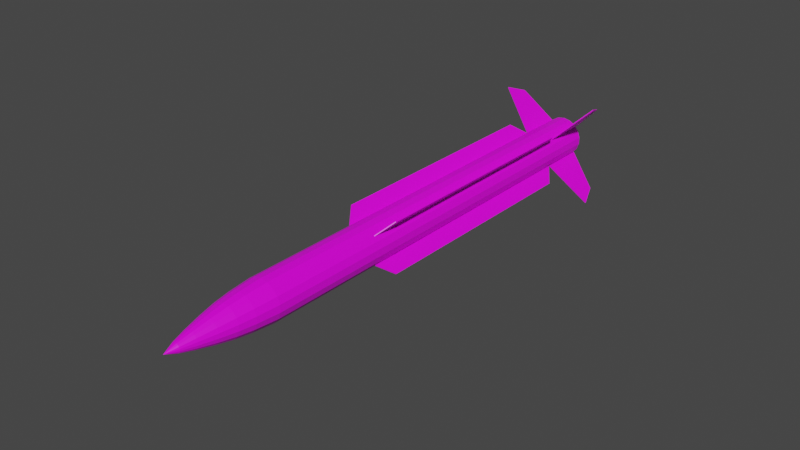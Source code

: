 # Source: RIM-24A.blend  (saved by Blender 2.80.75; exported with 4.5.12 LTS)
import bpy
from mathutils import Matrix  # noqa: F401  (used for matrix-valued properties, if any)

bpy.ops.wm.read_factory_settings(use_empty=True)
scene = bpy.context.scene
scene.name = 'Scene'

# ---- collections
col_collection = bpy.data.collections.new('Collection'); scene.collection.children.link(col_collection)
col_rig = bpy.data.collections.new('Rig'); scene.collection.children.link(col_rig)
col_collision = bpy.data.collections.new('Collision'); scene.collection.children.link(col_collision)
col_extras = bpy.data.collections.new('Extras'); scene.collection.children.link(col_extras)

# ---- images (referenced by path relative to the original .blend; pixels are not part of the script)
import os
ASSET_DIR = os.environ.get("B2B_ASSET_DIR", "")  # directory of the original .blend (textures are referenced by path, not embedded)
HERE = os.path.dirname(os.path.abspath(__file__))  # packed textures are extracted next to this script under _unpacked/

def load_image(name, relpath, width, height, colorspace="sRGB"):
    """Load a texture the original file referenced (path relative to the .blend, or extracted next to this script)."""
    p = next((c for c in (os.path.join(HERE, relpath), os.path.join(ASSET_DIR, relpath)) if relpath and os.path.exists(c)), "")
    if p:
        img = bpy.data.images.load(p, check_existing=True)
        img.name = name
    else:  # same state as the original file: an image datablock whose file is absent (Cycles renders it pink)
        img = bpy.data.images.new(name, width, height)
        img.source = "FILE"
        img.filepath = "//" + (relpath or name)
    img.colorspace_settings.name = colorspace
    return img
img_rim24_png_001 = load_image('RIM24.png.001', 'RIM24.png', 1024, 1024, 'sRGB')

# ---- materials (node trees are filled in below, after node groups)
mat_rim_24 = bpy.data.materials.new('RIM-24')
mat_rim_24.alpha_threshold = 0.0
mat_rim_24.use_transparent_shadow = False
mat_rim_24.line_color = (0.0, 0.0, 0.0, 1.0)

# ---- material node trees
mat_rim_24.use_nodes = True; mat_rim_24.node_tree.nodes.clear()
_N = mat_rim_24.node_tree.nodes; _L = mat_rim_24.node_tree.links
n0 = _N.new('ShaderNodeOutputMaterial'); n0.name = 'Material Output'; n0.location = (300, 300)
n1 = _N.new('ShaderNodeBsdfPrincipled'); n1.name = 'Principled BSDF'; n1.location = (10, 300)
n1.distribution = 'GGX'
n1.subsurface_method = 'BURLEY'
n1.inputs[2].default_value = 0.4
n1.inputs[3].default_value = 1.45
n1.inputs[27].default_value = (0.0, 0.0, 0.0, 1.0)
n1.inputs[28].default_value = 1.0
n2 = _N.new('ShaderNodeTexImage'); n2.name = 'Image Texture'; n2.location = (-280, 280)
n2.image = img_rim24_png_001
_L.new(n1.outputs[0], n0.inputs[0])
_L.new(n2.outputs[0], n1.inputs[0])
n0.is_active_output = True

# ---- world
world_world = bpy.data.worlds.new('World'); scene.world = world_world
world_world.use_nodes = True; world_world.node_tree.nodes.clear()
_N = world_world.node_tree.nodes; _L = world_world.node_tree.links
n0 = _N.new('ShaderNodeOutputWorld'); n0.name = 'World Output'; n0.location = (300, 300)
n1 = _N.new('ShaderNodeBackground'); n1.name = 'Background'; n1.location = (10, 300)
n1.inputs[0].default_value = (0.05088, 0.05088, 0.05088, 1.0)
_L.new(n1.outputs[0], n0.inputs[0])
n0.is_active_output = True
world_world.color = (0.05088, 0.05088, 0.05088)
world_world.use_sun_shadow = False
world_world.sun_shadow_jitter_overblur = 0.0

# ---- meshes
me_cylinder = bpy.data.meshes.new('Cylinder')
me_cylinder.from_pydata([(-1.662e-15, 1.0, -8.487), (7.524e-08, 0.5676, 13.04), (0.342, 0.9397, -8.487), (0.1941, 0.5334, 13.04), (0.6428, 0.766, -8.487), (0.3649, 0.4348, 13.04), (0.866, 0.5, -8.487), (0.4916, 0.2838, 13.04), (0.9848, 0.1736, -8.487), (0.559, 0.09857, 13.04), (0.9848, -0.1736, -8.487), (0.559, -0.09857, 13.04), (0.866, -0.5, -8.487), (0.4916, -0.2838, 13.04), (0.6428, -0.766, -8.487), (0.3649, -0.4348, 13.04), (0.342, -0.9397, -8.487), (0.1941, -0.5334, 13.04), (1.51e-07, -1.0, -8.487), (1.085e-07, -0.5676, 13.04), (-0.342, -0.9397, -8.487), (-0.1941, -0.5334, 13.04), (-0.6428, -0.766, -8.487), (-0.3649, -0.4348, 13.04), (-0.866, -0.5, -8.487), (-0.4916, -0.2838, 13.04), (-0.9848, -0.1736, -8.487), (-0.559, -0.09857, 13.04), (-0.9848, 0.1736, -8.487), (-0.559, 0.09857, 13.04), (-0.866, 0.5, -8.487), (-0.4916, 0.2838, 13.04), (-0.6428, 0.766, -8.487), (-0.3649, 0.4348, 13.04), (-0.342, 0.9397, -8.487), (-0.1941, 0.5334, 13.04), (3.948e-07, 0.906, -9.616), (0.3099, 0.8514, -9.616), (0.5824, 0.6941, -9.616), (0.7846, 0.453, -9.616), (0.8923, 0.1573, -9.616), (0.8923, -0.1573, -9.616), (0.7846, -0.453, -9.616), (0.5824, -0.6941, -9.616), (0.3099, -0.8514, -9.616), (5.316e-07, -0.906, -9.616), (-0.3099, -0.8514, -9.616), (-0.5824, -0.6941, -9.616), (-0.7846, -0.453, -9.616), (-0.8923, -0.1573, -9.616), (-0.8923, 0.1573, -9.616), (-0.7846, 0.453, -9.616), (-0.5824, 0.6941, -9.616), (-0.3099, 0.8514, -9.616), (2.412e-07, 0.7968, -10.43), (0.2725, 0.7487, -10.43), (0.5121, 0.6103, -10.43), (0.69, 0.3984, -10.43), (0.7846, 0.1384, -10.43), (0.7846, -0.1384, -10.43), (0.69, -0.3984, -10.43), (0.5121, -0.6103, -10.43), (0.2725, -0.7487, -10.43), (3.615e-07, -0.7968, -10.43), (-0.2725, -0.7487, -10.43), (-0.5121, -0.6103, -10.43), (-0.69, -0.3984, -10.43), (-0.7846, -0.1384, -10.43), (-0.7846, 0.1384, -10.43), (-0.69, 0.3984, -10.43), (-0.5121, 0.6103, -10.43), (-0.2725, 0.7487, -10.43), (-6.964e-08, 0.6312, -11.26), (0.2159, 0.5932, -11.26), (0.4058, 0.4836, -11.26), (0.5467, 0.3156, -11.26), (0.6216, 0.1096, -11.26), (0.6216, -0.1096, -11.26), (0.5467, -0.3156, -11.26), (0.4058, -0.4836, -11.26), (0.2159, -0.5932, -11.26), (2.567e-08, -0.6312, -11.26), (-0.2159, -0.5932, -11.26), (-0.4058, -0.4836, -11.26), (-0.5467, -0.3156, -11.26), (-0.6216, -0.1096, -11.26), (-0.6216, 0.1096, -11.26), (-0.5467, 0.3156, -11.26), (-0.4058, 0.4836, -11.26), (-0.2159, 0.5932, -11.26), (5.833e-07, 0.4281, -12.11), (0.1464, 0.4023, -12.11), (0.2752, 0.328, -12.11), (0.3708, 0.2141, -12.11), (0.4216, 0.07435, -12.11), (0.4216, -0.07435, -12.11), (0.3708, -0.2141, -12.11), (0.2752, -0.328, -12.11), (0.1464, -0.4023, -12.11), (6.479e-07, -0.4281, -12.11), (-0.1464, -0.4023, -12.11), (-0.2752, -0.328, -12.11), (-0.3708, -0.2141, -12.11), (-0.4216, -0.07435, -12.11), (-0.4216, 0.07435, -12.11), (-0.3708, 0.2141, -12.11), (-0.2752, 0.328, -12.11), (-0.1464, 0.4023, -12.11), (8.488e-08, 0.2365, -12.79), (0.08088, 0.2222, -12.79), (0.152, 0.1812, -12.79), (0.2048, 0.1182, -12.79), (0.2329, 0.04106, -12.79), (0.2329, -0.04106, -12.79), (0.2048, -0.1182, -12.79), (0.152, -0.1812, -12.79), (0.08088, -0.2222, -12.79), (1.206e-07, -0.2365, -12.79), (-0.08088, -0.2222, -12.79), (-0.152, -0.1812, -12.79), (-0.2048, -0.1182, -12.79), (-0.2329, -0.04106, -12.79), (-0.2329, 0.04106, -12.79), (-0.2048, 0.1182, -12.79), (-0.152, 0.1812, -12.79), (-0.08088, 0.2222, -12.79), (-4.272e-07, -7.109e-07, -13.37), (0.342, 0.9397, 13.04), (2.673e-15, 1.0, 13.04), (0.6428, 0.766, 13.04), (0.866, 0.5, 13.04), (0.9848, 0.1736, 13.04), (0.9848, -0.1736, 13.04), (0.866, -0.5, 13.04), (0.6428, -0.766, 13.04), (0.342, -0.9397, 13.04), (1.51e-07, -1.0, 13.04), (-0.342, -0.9397, 13.04), (-0.6428, -0.766, 13.04), (-0.866, -0.5, 13.04), (-0.9848, -0.1736, 13.04), (-0.9848, 0.1736, 13.04), (-0.866, 0.5, 13.04), (-0.6428, 0.766, 13.04), (-0.342, 0.9397, 13.04), (1.569e-06, 0.2636, 8.922), (0.09015, 0.2477, 8.922), (0.1694, 0.2019, 8.922), (0.2283, 0.1318, 8.922), (0.2596, 0.04577, 8.922), (0.2596, -0.04577, 8.922), (0.2283, -0.1318, 8.922), (0.1694, -0.2019, 8.922), (0.09015, -0.2477, 8.922), (1.54e-06, -0.2636, 8.922), (-0.09014, -0.2477, 8.922), (-0.1694, -0.2019, 8.922), (-0.2283, -0.1318, 8.922), (-0.2596, -0.04577, 8.922), (-0.2596, 0.04577, 8.922), (-0.2283, 0.1318, 8.922), (-0.1694, 0.2019, 8.922), (-0.09014, 0.2477, 8.922), (0.1941, 0.5334, 8.922), (1.56e-06, 0.5676, 8.922), (0.3649, 0.4348, 8.922), (0.4916, 0.2838, 8.922), (0.559, 0.09857, 8.922), (0.559, -0.09857, 8.922), (0.4916, -0.2838, 8.922), (0.3649, -0.4348, 8.922), (0.1941, -0.5334, 8.922), (1.593e-06, -0.5676, 8.922), (-0.1941, -0.5334, 8.922), (-0.3649, -0.4348, 8.922), (-0.4916, -0.2838, 8.922), (-0.559, -0.09857, 8.922), (-0.559, 0.09857, 8.922), (-0.4916, 0.2838, 8.922), (-0.3649, 0.4348, 8.922), (-0.1941, 0.5334, 8.922), (-9.756e-06, 0.4078, 13.01), (0.1395, 0.3832, 13.01), (0.2621, 0.3124, 13.01), (0.3531, 0.2039, 13.01), (0.4016, 0.07081, 13.01), (0.4016, -0.07081, 13.01), (0.3531, -0.2039, 13.01), (0.2621, -0.3124, 13.01), (0.1395, -0.3832, 13.01), (-9.843e-06, -0.4078, 13.01), (-0.1395, -0.3832, 13.01), (-0.2621, -0.3124, 13.01), (-0.3531, -0.2039, 13.01), (-0.4016, -0.07081, 13.01), (-0.4016, 0.07081, 13.01), (-0.3531, 0.2039, 13.01), (-0.2621, 0.3124, 13.01), (-0.1395, 0.3832, 13.01), (0.1617, 0.4443, 13.01), (-9.763e-06, 0.4728, 13.01), (0.3039, 0.3622, 13.01), (0.4095, 0.2364, 13.01), (0.4656, 0.0821, 13.01), (0.4656, -0.0821, 13.01), (0.4095, -0.2364, 13.01), (0.3039, -0.3622, 13.01), (0.1617, -0.4443, 13.01), (-9.815e-06, -0.4728, 13.01), (-0.1617, -0.4443, 13.01), (-0.3039, -0.3622, 13.01), (-0.4095, -0.2364, 13.01), (-0.4656, -0.0821, 13.01), (-0.4656, 0.0821, 13.01), (-0.4095, 0.2364, 13.01), (-0.3039, 0.3622, 13.01), (-0.1617, 0.4443, 13.01), (-2.483e-06, 0.1414, 9.135), (0.04837, 0.1329, 9.135), (0.0909, 0.1083, 9.135), (0.1225, 0.07071, 9.135), (0.1393, 0.02456, 9.135), (0.1393, -0.02456, 9.135), (0.1225, -0.07071, 9.135), (0.0909, -0.1083, 9.135), (0.04837, -0.1329, 9.135), (-2.743e-06, -0.1414, 9.135), (-0.04837, -0.1329, 9.135), (-0.09091, -0.1083, 9.135), (-0.1225, -0.07071, 9.135), (-0.1393, -0.02456, 9.135), (-0.1393, 0.02456, 9.135), (-0.1225, 0.07071, 9.135), (-0.09091, 0.1083, 9.135), (-0.04837, 0.1329, 9.135), (0.1395, 0.3832, 9.135), (-2.528e-06, 0.4078, 9.135), (0.2621, 0.3124, 9.135), (0.3531, 0.2039, 9.135), (0.4016, 0.07081, 9.135), (0.4016, -0.07081, 9.135), (0.3531, -0.2039, 9.135), (0.2621, -0.3124, 9.135), (0.1395, -0.3832, 9.135), (-2.614e-06, -0.4078, 9.135), (-0.1395, -0.3832, 9.135), (-0.2621, -0.3124, 9.135), (-0.3531, -0.2039, 9.135), (-0.4016, -0.07081, 9.135), (-0.4016, 0.07081, 9.135), (-0.3531, 0.2039, 9.135), (-0.2621, 0.3124, 9.135), (-0.1395, 0.3832, 9.135), (5.652e-16, 1.0, 2.573), (0.342, 0.9397, 2.573), (0.6428, 0.766, 2.573), (0.866, 0.5, 2.573), (0.9848, 0.1736, 2.573), (0.9848, -0.1736, 2.573), (0.866, -0.5, 2.573), (0.6428, -0.766, 2.573), (0.342, -0.9397, 2.573), (1.51e-07, -1.0, 2.573), (-0.342, -0.9397, 2.573), (-0.6428, -0.766, 2.573), (-0.866, -0.5, 2.573), (-0.9848, -0.1736, 2.573), (-0.9848, 0.1736, 2.573), (-0.866, 0.5, 2.573), (-0.6428, 0.766, 2.573), (-0.342, 0.9397, 2.573), (1.46e-15, 1.0, 7.015), (0.342, 0.9397, 7.015), (0.6428, 0.766, 7.015), (0.866, 0.5, 7.015), (0.9848, 0.1736, 7.015), (0.9848, -0.1736, 7.015), (0.866, -0.5, 7.015), (0.6428, -0.766, 7.015), (0.342, -0.9397, 7.015), (1.51e-07, -1.0, 7.015), (-0.342, -0.9397, 7.015), (-0.6428, -0.766, 7.015), (-0.866, -0.5, 7.015), (-0.9848, -0.1736, 7.015), (-0.9848, 0.1736, 7.015), (-0.866, 0.5, 7.015), (-0.6428, 0.766, 7.015), (-0.342, 0.9397, 7.015)], [], [(271, 128, 127, 272), (272, 127, 129, 273), (273, 129, 130, 274), (274, 130, 131, 275), (275, 131, 132, 276), (276, 132, 133, 277), (277, 133, 134, 278), (278, 134, 135, 279), (279, 135, 136, 280), (280, 136, 137, 281), (281, 137, 138, 282), (282, 138, 139, 283), (283, 139, 140, 284), (284, 140, 141, 285), (285, 141, 142, 286), (286, 142, 143, 287), (1, 35, 180, 164), (287, 143, 144, 288), (288, 144, 128, 271), (6, 8, 40, 39), (44, 45, 63, 62), (16, 18, 45, 44), (26, 28, 50, 49), (2, 4, 38, 37), (12, 14, 43, 42), (22, 24, 48, 47), (32, 34, 53, 52), (8, 10, 41, 40), (18, 20, 46, 45), (28, 30, 51, 50), (4, 6, 39, 38), (14, 16, 44, 43), (0, 2, 37, 36), (24, 26, 49, 48), (34, 0, 36, 53), (10, 12, 42, 41), (20, 22, 47, 46), (30, 32, 52, 51), (63, 64, 82, 81), (37, 38, 56, 55), (52, 53, 71, 70), (45, 46, 64, 63), (38, 39, 57, 56), (53, 36, 54, 71), (46, 47, 65, 64), (39, 40, 58, 57), (47, 48, 66, 65), (40, 41, 59, 58), (48, 49, 67, 66), (41, 42, 60, 59), (49, 50, 68, 67), (42, 43, 61, 60), (50, 51, 69, 68), (43, 44, 62, 61), (36, 37, 55, 54), (51, 52, 70, 69), (82, 83, 101, 100), (56, 57, 75, 74), (71, 54, 72, 89), (64, 65, 83, 82), (57, 58, 76, 75), (65, 66, 84, 83), (58, 59, 77, 76), (66, 67, 85, 84), (59, 60, 78, 77), (67, 68, 86, 85), (60, 61, 79, 78), (68, 69, 87, 86), (61, 62, 80, 79), (54, 55, 73, 72), (69, 70, 88, 87), (62, 63, 81, 80), (55, 56, 74, 73), (70, 71, 89, 88), (101, 102, 120, 119), (75, 76, 94, 93), (83, 84, 102, 101), (76, 77, 95, 94), (84, 85, 103, 102), (77, 78, 96, 95), (85, 86, 104, 103), (78, 79, 97, 96), (86, 87, 105, 104), (79, 80, 98, 97), (72, 73, 91, 90), (87, 88, 106, 105), (80, 81, 99, 98), (73, 74, 92, 91), (88, 89, 107, 106), (81, 82, 100, 99), (74, 75, 93, 92), (89, 72, 90, 107), (120, 121, 126), (94, 95, 113, 112), (102, 103, 121, 120), (95, 96, 114, 113), (103, 104, 122, 121), (96, 97, 115, 114), (104, 105, 123, 122), (97, 98, 116, 115), (90, 91, 109, 108), (105, 106, 124, 123), (98, 99, 117, 116), (91, 92, 110, 109), (106, 107, 125, 124), (99, 100, 118, 117), (92, 93, 111, 110), (107, 90, 108, 125), (100, 101, 119, 118), (93, 94, 112, 111), (113, 114, 126), (121, 122, 126), (114, 115, 126), (122, 123, 126), (115, 116, 126), (108, 109, 126), (123, 124, 126), (116, 117, 126), (109, 110, 126), (124, 125, 126), (117, 118, 126), (110, 111, 126), (125, 108, 126), (118, 119, 126), (111, 112, 126), (119, 120, 126), (112, 113, 126), (1, 3, 127, 128), (3, 5, 129, 127), (5, 7, 130, 129), (7, 9, 131, 130), (9, 11, 132, 131), (11, 13, 133, 132), (13, 15, 134, 133), (15, 17, 135, 134), (17, 19, 136, 135), (19, 21, 137, 136), (21, 23, 138, 137), (23, 25, 139, 138), (25, 27, 140, 139), (27, 29, 141, 140), (29, 31, 142, 141), (31, 33, 143, 142), (33, 35, 144, 143), (35, 1, 128, 144), (158, 157, 211, 212), (23, 21, 173, 174), (9, 7, 166, 167), (25, 23, 174, 175), (11, 9, 167, 168), (27, 25, 175, 176), (13, 11, 168, 169), (29, 27, 176, 177), (15, 13, 169, 170), (31, 29, 177, 178), (17, 15, 170, 171), (3, 1, 164, 163), (33, 31, 178, 179), (19, 17, 171, 172), (5, 3, 163, 165), (35, 33, 179, 180), (21, 19, 172, 173), (7, 5, 165, 166), (145, 146, 163, 164), (146, 147, 165, 163), (147, 148, 166, 165), (148, 149, 167, 166), (149, 150, 168, 167), (150, 151, 169, 168), (151, 152, 170, 169), (152, 153, 171, 170), (153, 154, 172, 171), (154, 155, 173, 172), (155, 156, 174, 173), (156, 157, 175, 174), (157, 158, 176, 175), (158, 159, 177, 176), (159, 160, 178, 177), (160, 161, 179, 178), (161, 162, 180, 179), (162, 145, 164, 180), (196, 195, 249, 250), (151, 150, 204, 205), (159, 158, 212, 213), (152, 151, 205, 206), (160, 159, 213, 214), (153, 152, 206, 207), (146, 145, 200, 199), (161, 160, 214, 215), (154, 153, 207, 208), (147, 146, 199, 201), (162, 161, 215, 216), (155, 154, 208, 209), (148, 147, 201, 202), (145, 162, 216, 200), (156, 155, 209, 210), (149, 148, 202, 203), (157, 156, 210, 211), (150, 149, 203, 204), (181, 182, 199, 200), (182, 183, 201, 199), (183, 184, 202, 201), (184, 185, 203, 202), (185, 186, 204, 203), (186, 187, 205, 204), (187, 188, 206, 205), (188, 189, 207, 206), (189, 190, 208, 207), (190, 191, 209, 208), (191, 192, 210, 209), (192, 193, 211, 210), (193, 194, 212, 211), (194, 195, 213, 212), (195, 196, 214, 213), (196, 197, 215, 214), (197, 198, 216, 215), (198, 181, 200, 216), (218, 217, 234, 233, 232, 231, 230, 229, 228, 227, 226, 225, 224, 223, 222, 221, 220, 219), (189, 188, 242, 243), (182, 181, 236, 235), (197, 196, 250, 251), (190, 189, 243, 244), (183, 182, 235, 237), (198, 197, 251, 252), (191, 190, 244, 245), (184, 183, 237, 238), (181, 198, 252, 236), (192, 191, 245, 246), (185, 184, 238, 239), (193, 192, 246, 247), (186, 185, 239, 240), (194, 193, 247, 248), (187, 186, 240, 241), (195, 194, 248, 249), (188, 187, 241, 242), (217, 218, 235, 236), (218, 219, 237, 235), (219, 220, 238, 237), (220, 221, 239, 238), (221, 222, 240, 239), (222, 223, 241, 240), (223, 224, 242, 241), (224, 225, 243, 242), (225, 226, 244, 243), (226, 227, 245, 244), (227, 228, 246, 245), (228, 229, 247, 246), (229, 230, 248, 247), (230, 231, 249, 248), (231, 232, 250, 249), (232, 233, 251, 250), (233, 234, 252, 251), (234, 217, 236, 252), (34, 270, 253, 0), (32, 269, 270, 34), (30, 268, 269, 32), (28, 267, 268, 30), (26, 266, 267, 28), (24, 265, 266, 26), (22, 264, 265, 24), (20, 263, 264, 22), (18, 262, 263, 20), (16, 261, 262, 18), (14, 260, 261, 16), (12, 259, 260, 14), (10, 258, 259, 12), (8, 257, 258, 10), (6, 256, 257, 8), (4, 255, 256, 6), (2, 254, 255, 4), (0, 253, 254, 2), (270, 288, 271, 253), (269, 287, 288, 270), (268, 286, 287, 269), (267, 285, 286, 268), (266, 284, 285, 267), (265, 283, 284, 266), (264, 282, 283, 265), (263, 281, 282, 264), (262, 280, 281, 263), (261, 279, 280, 262), (260, 278, 279, 261), (259, 277, 278, 260), (258, 276, 277, 259), (257, 275, 276, 258), (256, 274, 275, 257), (255, 273, 274, 256), (254, 272, 273, 255), (253, 271, 272, 254)])
_uv = me_cylinder.uv_layers.new(name='UVMap')
_uv.uv.foreach_set('vector', [0.4369, 0.7197, 0.4369, 1.0, 0.4136, 1.0, 0.4136, 0.7197, 0.4136, 0.7197, 0.4136, 1.0, 0.3902, 1.0, 0.3902, 0.7197, 0.3902, 0.7197, 0.3902, 1.0, 0.3668, 1.0, 0.3668, 0.7197, 0.3668, 0.7197, 0.3668, 1.0, 0.3434, 1.0, 0.3434, 0.7197, 0.3434, 0.7197, 0.3434, 1.0, 0.3201, 1.0, 0.3201, 0.7197, 0.3201, 0.7197, 0.3201, 1.0, 0.2967, 1.0, 0.2967, 0.7197, 0.2967, 0.7197, 0.2967, 1.0, 0.2733, 1.0, 0.2733, 0.7197, 0.2733, 0.7197, 0.2733, 1.0, 0.25, 1.0, 0.25, 0.7197, 0.25, 0.7197, 0.25, 1.0, 0.2266, 1.0, 0.2266, 0.7197, 0.2266, 0.7197, 0.2266, 1.0, 0.2032, 1.0, 0.2032, 0.7197, 0.2032, 0.7197, 0.2032, 1.0, 0.1798, 1.0, 0.1798, 0.7197, 0.1798, 0.7197, 0.1798, 1.0, 0.1565, 1.0, 0.1565, 0.7197, 0.1565, 0.7197, 0.1565, 1.0, 0.1331, 1.0, 0.1331, 0.7197, 0.1331, 0.7197, 0.1331, 1.0, 0.1097, 1.0, 0.1097, 0.7197, 0.1097, 0.7197, 0.1097, 1.0, 0.08635, 1.0, 0.08635, 0.7197, 0.08635, 0.7197, 0.08635, 1.0, 0.06298, 1.0, 0.06298, 0.7197, 0.5, 0.6642, 0.4847, 0.6642, 0.4847, 0.3388, 0.5, 0.3388, 0.06298, 0.7197, 0.06298, 1.0, 0.03961, 1.0, 0.03961, 0.7197, 0.03961, 0.7197, 0.03961, 1.0, 0.01624, 1.0, 0.01624, 0.7197, 0.07368, 0.1481, 0.1676, 0.1481, 0.1723, 0.2283, 0.0872, 0.2283, 0.3202, 0.3966, 0.2256, 0.3966, 0.2256, 0.2898, 0.3088, 0.2898, 0.1191, 0.1481, 0.2176, 0.1481, 0.2176, 0.2283, 0.1284, 0.2283, 0.2675, 0.1481, 0.1676, 0.1481, 0.1723, 0.2283, 0.2628, 0.2283, 0.1191, 0.1481, 0.03258, 0.1481, 0.04997, 0.2283, 0.1284, 0.2283, 0.3615, 0.1481, 0.438, 0.1481, 0.4173, 0.2283, 0.3479, 0.2283, 0.438, 0.1481, 0.3615, 0.1481, 0.3479, 0.2283, 0.4173, 0.2283, 0.4025, 0.1481, 0.316, 0.1481, 0.3067, 0.2283, 0.3852, 0.2283, 0.1676, 0.1481, 0.2675, 0.1481, 0.2628, 0.2283, 0.1723, 0.2283, 0.2176, 0.1481, 0.316, 0.1481, 0.3067, 0.2283, 0.2176, 0.2283, 0.1676, 0.1481, 0.07368, 0.1481, 0.0872, 0.2283, 0.1723, 0.2283, -0.002887, 0.1481, 0.07368, 0.1481, 0.0872, 0.2283, 0.01783, 0.2283, 0.03258, 0.1481, 0.1191, 0.1481, 0.1284, 0.2283, 0.04997, 0.2283, 0.2176, 0.1481, 0.1191, 0.1481, 0.1284, 0.2283, 0.2176, 0.2283, 0.3615, 0.1481, 0.2675, 0.1481, 0.2628, 0.2283, 0.3479, 0.2283, 0.316, 0.1481, 0.2176, 0.1481, 0.2176, 0.2283, 0.3067, 0.2283, 0.2675, 0.1481, 0.3615, 0.1481, 0.3479, 0.2283, 0.2628, 0.2283, 0.316, 0.1481, 0.4025, 0.1481, 0.3852, 0.2283, 0.3067, 0.2283, 0.07368, 0.1481, -0.002887, 0.1481, 0.01783, 0.2283, 0.0872, 0.2283, 0.2264, 0.3995, 0.1314, 0.3995, 0.1511, 0.2845, 0.2264, 0.2845, 0.3202, 0.3966, 0.4034, 0.3966, 0.382, 0.2898, 0.3088, 0.2898, 0.04782, 0.3966, 0.131, 0.3966, 0.1424, 0.2898, 0.06927, 0.2898, 0.2256, 0.3966, 0.131, 0.3966, 0.1424, 0.2898, 0.2256, 0.2898, 0.4375, 0.3966, 0.3639, 0.3966, 0.3472, 0.2898, 0.412, 0.2898, 0.131, 0.3966, 0.2256, 0.3966, 0.2256, 0.2898, 0.1424, 0.2898, 0.131, 0.3966, 0.04782, 0.3966, 0.06927, 0.2898, 0.1424, 0.2898, 0.3639, 0.3966, 0.2737, 0.3966, 0.2679, 0.2898, 0.3472, 0.2898, 0.01373, 0.3966, 0.08732, 0.3966, 0.104, 0.2898, 0.03929, 0.2898, 0.2737, 0.3966, 0.1776, 0.3966, 0.1834, 0.2898, 0.2679, 0.2898, 0.08732, 0.3966, 0.1776, 0.3966, 0.1834, 0.2898, 0.104, 0.2898, 0.1776, 0.3966, 0.08732, 0.3966, 0.104, 0.2898, 0.1834, 0.2898, 0.1776, 0.3966, 0.2737, 0.3966, 0.2679, 0.2898, 0.1834, 0.2898, 0.08732, 0.3966, 0.01373, 0.3966, 0.03929, 0.2898, 0.104, 0.2898, 0.2737, 0.3966, 0.3639, 0.3966, 0.3472, 0.2898, 0.2679, 0.2898, 0.4034, 0.3966, 0.3202, 0.3966, 0.3088, 0.2898, 0.382, 0.2898, 0.2256, 0.3966, 0.3202, 0.3966, 0.3088, 0.2898, 0.2256, 0.2898, 0.3639, 0.3966, 0.4375, 0.3966, 0.412, 0.2898, 0.3472, 0.2898, 0.1346, 0.3976, 0.05068, 0.3976, 0.1084, 0.2792, 0.1653, 0.2792, 0.4394, 0.3995, 0.3654, 0.3995, 0.3366, 0.2845, 0.3952, 0.2845, 0.1314, 0.3995, 0.2264, 0.3995, 0.2264, 0.2845, 0.1511, 0.2845, 0.1314, 0.3995, 0.04774, 0.3995, 0.08486, 0.2845, 0.1511, 0.2845, 0.3654, 0.3995, 0.2747, 0.3995, 0.2647, 0.2845, 0.3366, 0.2845, 0.01348, 0.3995, 0.08744, 0.3995, 0.1163, 0.2845, 0.05772, 0.2845, 0.2747, 0.3995, 0.1782, 0.3995, 0.1882, 0.2845, 0.2647, 0.2845, 0.08744, 0.3995, 0.1782, 0.3995, 0.1882, 0.2845, 0.1163, 0.2845, 0.1782, 0.3995, 0.08744, 0.3995, 0.1163, 0.2845, 0.1882, 0.2845, 0.1782, 0.3995, 0.2747, 0.3995, 0.2647, 0.2845, 0.1882, 0.2845, 0.08744, 0.3995, 0.01348, 0.3995, 0.05772, 0.2845, 0.1163, 0.2845, 0.2747, 0.3995, 0.3654, 0.3995, 0.3366, 0.2845, 0.2647, 0.2845, 0.4051, 0.3995, 0.3215, 0.3995, 0.3018, 0.2845, 0.368, 0.2845, 0.2264, 0.3995, 0.3215, 0.3995, 0.3018, 0.2845, 0.2264, 0.2845, 0.3654, 0.3995, 0.4394, 0.3995, 0.3952, 0.2845, 0.3366, 0.2845, 0.3215, 0.3995, 0.2264, 0.3995, 0.2264, 0.2845, 0.3018, 0.2845, 0.3215, 0.3995, 0.4051, 0.3995, 0.368, 0.2845, 0.3018, 0.2845, 0.04774, 0.3995, 0.1314, 0.3995, 0.1511, 0.2845, 0.08486, 0.2845, 0.02889, 0.4038, 0.09564, 0.4038, 0.1518, 0.2731, 0.1149, 0.2731, 0.3696, 0.3976, 0.2786, 0.3976, 0.263, 0.2792, 0.3247, 0.2792, 0.01628, 0.3976, 0.09054, 0.3976, 0.1354, 0.2792, 0.08507, 0.2792, 0.2786, 0.3976, 0.1816, 0.3976, 0.1972, 0.2792, 0.263, 0.2792, 0.09054, 0.3976, 0.1816, 0.3976, 0.1972, 0.2792, 0.1354, 0.2792, 0.1816, 0.3976, 0.09054, 0.3976, 0.1354, 0.2792, 0.1972, 0.2792, 0.1816, 0.3976, 0.2786, 0.3976, 0.263, 0.2792, 0.1972, 0.2792, 0.09054, 0.3976, 0.01628, 0.3976, 0.08507, 0.2792, 0.1354, 0.2792, 0.2786, 0.3976, 0.3696, 0.3976, 0.3247, 0.2792, 0.263, 0.2792, 0.4095, 0.3976, 0.3255, 0.3976, 0.2948, 0.2792, 0.3518, 0.2792, 0.2301, 0.3976, 0.3255, 0.3976, 0.2948, 0.2792, 0.2301, 0.2792, 0.3696, 0.3976, 0.4439, 0.3976, 0.3751, 0.2792, 0.3247, 0.2792, 0.3255, 0.3976, 0.2301, 0.3976, 0.2301, 0.2792, 0.2948, 0.2792, 0.3255, 0.3976, 0.4095, 0.3976, 0.3518, 0.2792, 0.2948, 0.2792, 0.05068, 0.3976, 0.1346, 0.3976, 0.1653, 0.2792, 0.1084, 0.2792, 0.2301, 0.3976, 0.1346, 0.3976, 0.1653, 0.2792, 0.2301, 0.2792, 0.4439, 0.3976, 0.3696, 0.3976, 0.3247, 0.2792, 0.3751, 0.2792, 0.1346, 0.3976, 0.2301, 0.3976, 0.2301, 0.2792, 0.1653, 0.2792, 0.1165, 0.3992, 0.1827, 0.3992, 0.2179, 0.277, 0.2647, 0.4038, 0.1775, 0.4038, 0.197, 0.2731, 0.2452, 0.2731, 0.09564, 0.4038, 0.1775, 0.4038, 0.197, 0.2731, 0.1518, 0.2731, 0.1775, 0.4038, 0.09564, 0.4038, 0.1518, 0.2731, 0.197, 0.2731, 0.1775, 0.4038, 0.2647, 0.4038, 0.2452, 0.2731, 0.197, 0.2731, 0.09564, 0.4038, 0.02889, 0.4038, 0.1149, 0.2731, 0.1518, 0.2731, 0.2647, 0.4038, 0.3465, 0.4038, 0.2904, 0.2731, 0.2452, 0.2731, 0.3824, 0.4038, 0.3069, 0.4038, 0.2685, 0.2731, 0.3102, 0.2731, 0.2211, 0.4038, 0.3069, 0.4038, 0.2685, 0.2731, 0.2211, 0.2731, 0.3465, 0.4038, 0.4133, 0.4038, 0.3273, 0.2731, 0.2904, 0.2731, 0.3069, 0.4038, 0.2211, 0.4038, 0.2211, 0.2731, 0.2685, 0.2731, 0.3069, 0.4038, 0.3824, 0.4038, 0.3102, 0.2731, 0.2685, 0.2731, 0.05981, 0.4038, 0.1353, 0.4038, 0.1737, 0.2731, 0.132, 0.2731, 0.2211, 0.4038, 0.1353, 0.4038, 0.1737, 0.2731, 0.2211, 0.2731, 0.4133, 0.4038, 0.3465, 0.4038, 0.2904, 0.2731, 0.3273, 0.2731, 0.1353, 0.4038, 0.2211, 0.4038, 0.2211, 0.2731, 0.1737, 0.2731, 0.1353, 0.4038, 0.05981, 0.4038, 0.132, 0.2731, 0.1737, 0.2731, 0.3465, 0.4038, 0.2647, 0.4038, 0.2452, 0.2731, 0.2904, 0.2731, 0.1827, 0.3992, 0.1165, 0.3992, 0.2179, 0.277, 0.1827, 0.3992, 0.2532, 0.3992, 0.2179, 0.277, 0.1165, 0.3992, 0.06257, 0.3992, 0.2179, 0.277, 0.2532, 0.3992, 0.3194, 0.3992, 0.2179, 0.277, 0.3483, 0.3992, 0.2873, 0.3992, 0.2179, 0.277, 0.2179, 0.3992, 0.2873, 0.3992, 0.2179, 0.277, 0.3194, 0.3992, 0.3733, 0.3992, 0.2179, 0.277, 0.2873, 0.3992, 0.2179, 0.3992, 0.2179, 0.277, 0.2873, 0.3992, 0.3483, 0.3992, 0.2179, 0.277, 0.08757, 0.3992, 0.1486, 0.3992, 0.2179, 0.277, 0.2179, 0.3992, 0.1486, 0.3992, 0.2179, 0.277, 0.3733, 0.3992, 0.3194, 0.3992, 0.2179, 0.277, 0.1486, 0.3992, 0.2179, 0.3992, 0.2179, 0.277, 0.1486, 0.3992, 0.08757, 0.3992, 0.2179, 0.277, 0.3194, 0.3992, 0.2532, 0.3992, 0.2179, 0.277, 0.06257, 0.3992, 0.1165, 0.3992, 0.2179, 0.277, 0.2532, 0.3992, 0.1827, 0.3992, 0.2179, 0.277, 0.9082, 0.8868, 0.9223, 0.8843, 0.933, 0.9138, 0.9082, 0.9181, 0.9223, 0.8843, 0.9346, 0.8772, 0.9548, 0.9012, 0.933, 0.9138, 0.9346, 0.8772, 0.9438, 0.8663, 0.9709, 0.8819, 0.9548, 0.9012, 0.9438, 0.8663, 0.9487, 0.8528, 0.9795, 0.8583, 0.9709, 0.8819, 0.9487, 0.8528, 0.9487, 0.8386, 0.9795, 0.8331, 0.9795, 0.8583, 0.9487, 0.8386, 0.9438, 0.8251, 0.9709, 0.8095, 0.9795, 0.8331, 0.9438, 0.8251, 0.9346, 0.8142, 0.9548, 0.7902, 0.9709, 0.8095, 0.9346, 0.8142, 0.9223, 0.8071, 0.933, 0.7776, 0.9548, 0.7902, 0.9223, 0.8071, 0.9082, 0.8046, 0.9082, 0.7733, 0.933, 0.7776, 0.9082, 0.8046, 0.8941, 0.8071, 0.8834, 0.7776, 0.9082, 0.7733, 0.8941, 0.8071, 0.8818, 0.8142, 0.8617, 0.7902, 0.8834, 0.7776, 0.8818, 0.8142, 0.8726, 0.8251, 0.8455, 0.8095, 0.8617, 0.7902, 0.8726, 0.8251, 0.8677, 0.8386, 0.8369, 0.8331, 0.8455, 0.8095, 0.8677, 0.8386, 0.8677, 0.8528, 0.8369, 0.8583, 0.8369, 0.8331, 0.8677, 0.8528, 0.8726, 0.8663, 0.8455, 0.8819, 0.8369, 0.8583, 0.8726, 0.8663, 0.8818, 0.8772, 0.8617, 0.9012, 0.8455, 0.8819, 0.8818, 0.8772, 0.8941, 0.8843, 0.8834, 0.9138, 0.8617, 0.9012, 0.8941, 0.8843, 0.9082, 0.8868, 0.9082, 0.9181, 0.8834, 0.9138, 0.6723, 0.5906, 0.6723, 0.6004, 0.9957, 0.6124, 0.9957, 0.5947, 0.4712, 0.6642, 0.4847, 0.6642, 0.4847, 0.3388, 0.4712, 0.3388, 0.5078, 0.6642, 0.5224, 0.6642, 0.5224, 0.3388, 0.5078, 0.3388, 0.4776, 0.6642, 0.4656, 0.6642, 0.4656, 0.3388, 0.4776, 0.3388, 0.4922, 0.6642, 0.5078, 0.6642, 0.5078, 0.3388, 0.4922, 0.3388, 0.4922, 0.6642, 0.4776, 0.6642, 0.4776, 0.3388, 0.4922, 0.3388, 0.4776, 0.6642, 0.4922, 0.6642, 0.4922, 0.3388, 0.4776, 0.3388, 0.5078, 0.6642, 0.4922, 0.6642, 0.4922, 0.3388, 0.5078, 0.3388, 0.4656, 0.6642, 0.4776, 0.6642, 0.4776, 0.3388, 0.4656, 0.3388, 0.5224, 0.6642, 0.5078, 0.6642, 0.5078, 0.3388, 0.5224, 0.3388, 0.5153, 0.6642, 0.5288, 0.6642, 0.5288, 0.3388, 0.5153, 0.3388, 0.5153, 0.6642, 0.5, 0.6642, 0.5, 0.3388, 0.5153, 0.3388, 0.5344, 0.6642, 0.5224, 0.6642, 0.5224, 0.3388, 0.5344, 0.3388, 0.5, 0.6642, 0.5153, 0.6642, 0.5153, 0.3388, 0.5, 0.3388, 0.5288, 0.6642, 0.5153, 0.6642, 0.5153, 0.3388, 0.5288, 0.3388, 0.4847, 0.6642, 0.4712, 0.6642, 0.4712, 0.3388, 0.4847, 0.3388, 0.4847, 0.6642, 0.5, 0.6642, 0.5, 0.3388, 0.4847, 0.3388, 0.5224, 0.6642, 0.5344, 0.6642, 0.5344, 0.3388, 0.5224, 0.3388, 0.5502, 0.8402, 0.5619, 0.8382, 0.5753, 0.8751, 0.5502, 0.8796, 0.5619, 0.8382, 0.5721, 0.8323, 0.5974, 0.8624, 0.5753, 0.8751, 0.5721, 0.8323, 0.5797, 0.8232, 0.6138, 0.8428, 0.5974, 0.8624, 0.5797, 0.8232, 0.5838, 0.8121, 0.6225, 0.8189, 0.6138, 0.8428, 0.5838, 0.8121, 0.5838, 0.8002, 0.6225, 0.7934, 0.6225, 0.8189, 0.5838, 0.8002, 0.5797, 0.7891, 0.6138, 0.7694, 0.6225, 0.7934, 0.5797, 0.7891, 0.5721, 0.78, 0.5974, 0.7499, 0.6138, 0.7694, 0.5721, 0.78, 0.5619, 0.7741, 0.5753, 0.7371, 0.5974, 0.7499, 0.5619, 0.7741, 0.5502, 0.772, 0.5502, 0.7327, 0.5753, 0.7371, 0.5502, 0.772, 0.5386, 0.7741, 0.5251, 0.7371, 0.5502, 0.7327, 0.5386, 0.7741, 0.5283, 0.78, 0.503, 0.7499, 0.5251, 0.7371, 0.5283, 0.78, 0.5207, 0.7891, 0.4866, 0.7694, 0.503, 0.7499, 0.5207, 0.7891, 0.5166, 0.8002, 0.4779, 0.7934, 0.4866, 0.7694, 0.5166, 0.8002, 0.5166, 0.8121, 0.4779, 0.8189, 0.4779, 0.7934, 0.5166, 0.8121, 0.5207, 0.8232, 0.4866, 0.8428, 0.4779, 0.8189, 0.5207, 0.8232, 0.5283, 0.8323, 0.503, 0.8624, 0.4866, 0.8428, 0.5283, 0.8323, 0.5386, 0.8382, 0.5251, 0.8751, 0.503, 0.8624, 0.5386, 0.8382, 0.5502, 0.8402, 0.5502, 0.8796, 0.5251, 0.8751, 0.9955, 0.5582, 0.9955, 0.5752, 0.6724, 0.5752, 0.6724, 0.5582, 0.6723, 0.6004, 0.6723, 0.5906, 0.9957, 0.5947, 0.9957, 0.6124, 0.6723, 0.5801, 0.6723, 0.5906, 0.9957, 0.5947, 0.9957, 0.5759, 0.6723, 0.6084, 0.6723, 0.6004, 0.9957, 0.6124, 0.9957, 0.6268, 0.6723, 0.5703, 0.6723, 0.5801, 0.9957, 0.5759, 0.9957, 0.5583, 0.6723, 0.575, 0.6723, 0.5659, 0.9957, 0.5506, 0.9957, 0.5668, 0.6723, 0.575, 0.6723, 0.5853, 0.9957, 0.5853, 0.9957, 0.5668, 0.6723, 0.5622, 0.6723, 0.5703, 0.9957, 0.5583, 0.9957, 0.5439, 0.6723, 0.5853, 0.6723, 0.575, 0.9957, 0.5668, 0.9957, 0.5853, 0.6723, 0.5659, 0.6723, 0.575, 0.9957, 0.5668, 0.9957, 0.5506, 0.6723, 0.5957, 0.6723, 0.6047, 0.9957, 0.6201, 0.9957, 0.6038, 0.6723, 0.5957, 0.6723, 0.5853, 0.9957, 0.5853, 0.9957, 0.6038, 0.6723, 0.5703, 0.6723, 0.5622, 0.9957, 0.5439, 0.9957, 0.5583, 0.6723, 0.5853, 0.6723, 0.5957, 0.9957, 0.6038, 0.9957, 0.5853, 0.6723, 0.6047, 0.6723, 0.5957, 0.9957, 0.6038, 0.9957, 0.6201, 0.6723, 0.5801, 0.6723, 0.5703, 0.9957, 0.5583, 0.9957, 0.5759, 0.6723, 0.6004, 0.6723, 0.6084, 0.9957, 0.6268, 0.9957, 0.6124, 0.6723, 0.5906, 0.6723, 0.5801, 0.9957, 0.5759, 0.9957, 0.5947, 0.6914, 0.8154, 0.6991, 0.814, 0.7003, 0.8174, 0.6914, 0.819, 0.6991, 0.814, 0.7058, 0.8101, 0.7081, 0.8129, 0.7003, 0.8174, 0.7058, 0.8101, 0.7108, 0.8042, 0.7139, 0.806, 0.7081, 0.8129, 0.7108, 0.8042, 0.7135, 0.7969, 0.717, 0.7975, 0.7139, 0.806, 0.7135, 0.7969, 0.7135, 0.7891, 0.717, 0.7885, 0.717, 0.7975, 0.7135, 0.7891, 0.7108, 0.7818, 0.7139, 0.78, 0.717, 0.7885, 0.7108, 0.7818, 0.7058, 0.7758, 0.7081, 0.7731, 0.7139, 0.78, 0.7058, 0.7758, 0.6991, 0.7719, 0.7003, 0.7685, 0.7081, 0.7731, 0.6991, 0.7719, 0.6914, 0.7705, 0.6914, 0.767, 0.7003, 0.7685, 0.6914, 0.7705, 0.6837, 0.7719, 0.6825, 0.7685, 0.6914, 0.767, 0.6837, 0.7719, 0.677, 0.7758, 0.6747, 0.7731, 0.6825, 0.7685, 0.677, 0.7758, 0.672, 0.7818, 0.6689, 0.78, 0.6747, 0.7731, 0.672, 0.7818, 0.6693, 0.7891, 0.6658, 0.7885, 0.6689, 0.78, 0.6693, 0.7891, 0.6693, 0.7969, 0.6658, 0.7975, 0.6658, 0.7885, 0.6693, 0.7969, 0.672, 0.8042, 0.6689, 0.806, 0.6658, 0.7975, 0.672, 0.8042, 0.677, 0.8101, 0.6747, 0.8129, 0.6689, 0.806, 0.677, 0.8101, 0.6837, 0.814, 0.6825, 0.8174, 0.6747, 0.8129, 0.6837, 0.814, 0.6914, 0.8154, 0.6914, 0.819, 0.6825, 0.8174, 0.8541, 0.6135, 0.8477, 0.6146, 0.8412, 0.6135, 0.8355, 0.6102, 0.8313, 0.6052, 0.829, 0.599, 0.829, 0.5924, 0.8313, 0.5862, 0.8355, 0.5812, 0.8412, 0.5779, 0.8477, 0.5768, 0.8541, 0.5779, 0.8598, 0.5812, 0.864, 0.5862, 0.8663, 0.5924, 0.8663, 0.599, 0.864, 0.6052, 0.8598, 0.6102, 0.9955, 0.5664, 0.9955, 0.5507, 0.6724, 0.5507, 0.6724, 0.5664, 0.9955, 0.5664, 0.9955, 0.5843, 0.6724, 0.5843, 0.6724, 0.5664, 0.9955, 0.5443, 0.9955, 0.5582, 0.6724, 0.5582, 0.6724, 0.5443, 0.9955, 0.5843, 0.9955, 0.5664, 0.6724, 0.5664, 0.6724, 0.5843, 0.9955, 0.5507, 0.9955, 0.5664, 0.6724, 0.5664, 0.6724, 0.5507, 0.9955, 0.6021, 0.9955, 0.6178, 0.6724, 0.6178, 0.6724, 0.6021, 0.9955, 0.6021, 0.9955, 0.5843, 0.6724, 0.5843, 0.6724, 0.6021, 0.9955, 0.5582, 0.9955, 0.5443, 0.6724, 0.5443, 0.6724, 0.5582, 0.9955, 0.5843, 0.9955, 0.6021, 0.6724, 0.6021, 0.6724, 0.5843, 0.9955, 0.6178, 0.9955, 0.6021, 0.6724, 0.6021, 0.6724, 0.6178, 0.9955, 0.5752, 0.9955, 0.5582, 0.6724, 0.5582, 0.6725, 0.5752, 0.9955, 0.6104, 0.9955, 0.6243, 0.6724, 0.6243, 0.6724, 0.6104, 0.9955, 0.5933, 0.9955, 0.5752, 0.6725, 0.5752, 0.6725, 0.5933, 0.9955, 0.5933, 0.9955, 0.6104, 0.6724, 0.6104, 0.6724, 0.5933, 0.9955, 0.6104, 0.9955, 0.5933, 0.6725, 0.5933, 0.6724, 0.6104, 0.9955, 0.5752, 0.9955, 0.5933, 0.6724, 0.5933, 0.6724, 0.5752, 0.9955, 0.6243, 0.9955, 0.6104, 0.6724, 0.6104, 0.6724, 0.6243, 0.8477, 0.6146, 0.8541, 0.6135, 0.8663, 0.647, 0.8477, 0.6503, 0.8541, 0.6135, 0.8598, 0.6102, 0.8827, 0.6375, 0.8663, 0.647, 0.8598, 0.6102, 0.864, 0.6052, 0.8949, 0.623, 0.8827, 0.6375, 0.864, 0.6052, 0.8663, 0.599, 0.9014, 0.6052, 0.8949, 0.623, 0.8663, 0.599, 0.8663, 0.5924, 0.9014, 0.5862, 0.9014, 0.6052, 0.8663, 0.5924, 0.864, 0.5862, 0.8949, 0.5684, 0.9014, 0.5862, 0.864, 0.5862, 0.8598, 0.5812, 0.8827, 0.5539, 0.8949, 0.5684, 0.8598, 0.5812, 0.8541, 0.5779, 0.8663, 0.5444, 0.8827, 0.5539, 0.8541, 0.5779, 0.8477, 0.5768, 0.8477, 0.5412, 0.8663, 0.5444, 0.8477, 0.5768, 0.8412, 0.5779, 0.829, 0.5444, 0.8477, 0.5412, 0.8412, 0.5779, 0.8355, 0.5812, 0.8126, 0.5539, 0.829, 0.5444, 0.8355, 0.5812, 0.8313, 0.5862, 0.8004, 0.5684, 0.8126, 0.5539, 0.8313, 0.5862, 0.829, 0.5924, 0.7939, 0.5862, 0.8004, 0.5684, 0.829, 0.5924, 0.829, 0.599, 0.7939, 0.6052, 0.7939, 0.5862, 0.829, 0.599, 0.8313, 0.6052, 0.8004, 0.623, 0.7939, 0.6052, 0.8313, 0.6052, 0.8355, 0.6102, 0.8126, 0.6375, 0.8004, 0.623, 0.8355, 0.6102, 0.8412, 0.6135, 0.829, 0.647, 0.8126, 0.6375, 0.8412, 0.6135, 0.8477, 0.6146, 0.8477, 0.6503, 0.829, 0.647, 0.03961, -0.001776, 0.03961, 0.5129, 0.01624, 0.5129, 0.01624, -0.001776, 0.06298, -0.001776, 0.06298, 0.5129, 0.03961, 0.5129, 0.03961, -0.001776, 0.08635, -0.001776, 0.08635, 0.5129, 0.06298, 0.5129, 0.06298, -0.001776, 0.1097, -0.001776, 0.1097, 0.5129, 0.08635, 0.5129, 0.08635, -0.001776, 0.1331, -0.001776, 0.1331, 0.5129, 0.1097, 0.5129, 0.1097, -0.001776, 0.1565, -0.001776, 0.1565, 0.5129, 0.1331, 0.5129, 0.1331, -0.001776, 0.1798, -0.001776, 0.1798, 0.5129, 0.1565, 0.5129, 0.1565, -0.001776, 0.2032, -0.001776, 0.2032, 0.5129, 0.1798, 0.5129, 0.1798, -0.001776, 0.2266, -0.001776, 0.2266, 0.5129, 0.2032, 0.5129, 0.2032, -0.001776, 0.25, -0.001776, 0.25, 0.5129, 0.2266, 0.5129, 0.2266, -0.001776, 0.2733, -0.001776, 0.2733, 0.5129, 0.25, 0.5129, 0.25, -0.001776, 0.2967, -0.001776, 0.2967, 0.5129, 0.2733, 0.5129, 0.2733, -0.001776, 0.3201, -0.001776, 0.3201, 0.5129, 0.2967, 0.5129, 0.2967, -0.001776, 0.3434, -0.001776, 0.3434, 0.5129, 0.3201, 0.5129, 0.3201, -0.001776, 0.3668, -0.001776, 0.3668, 0.5129, 0.3434, 0.5129, 0.3434, -0.001776, 0.3902, -0.001776, 0.3902, 0.5129, 0.3668, 0.5129, 0.3668, -0.001776, 0.4136, -0.001776, 0.4136, 0.5129, 0.3902, 0.5129, 0.3902, -0.001776, 0.4369, -0.001776, 0.4369, 0.5129, 0.4136, 0.5129, 0.4136, -0.001776, 0.03961, 0.5129, 0.03961, 0.7197, 0.01624, 0.7197, 0.01624, 0.5129, 0.06298, 0.5129, 0.06298, 0.7197, 0.03961, 0.7197, 0.03961, 0.5129, 0.08635, 0.5129, 0.08635, 0.7197, 0.06298, 0.7197, 0.06298, 0.5129, 0.6784, 0.9444, 0.497, 0.9444, 0.497, 0.9239, 0.6784, 0.9239, 0.6784, 0.9649, 0.497, 0.9649, 0.497, 0.9444, 0.6784, 0.9444, 0.6784, 0.9854, 0.497, 0.9854, 0.497, 0.9649, 0.6784, 0.9649, 0.1798, 0.5129, 0.1798, 0.7197, 0.1565, 0.7197, 0.1565, 0.5129, 0.2032, 0.5129, 0.2032, 0.7197, 0.1798, 0.7197, 0.1798, 0.5129, 0.2266, 0.5129, 0.2266, 0.7197, 0.2032, 0.7197, 0.2032, 0.5129, 0.25, 0.5129, 0.25, 0.7197, 0.2266, 0.7197, 0.2266, 0.5129, 0.2733, 0.5129, 0.2733, 0.7197, 0.25, 0.7197, 0.25, 0.5129, 0.2967, 0.5129, 0.2967, 0.7197, 0.2733, 0.7197, 0.2733, 0.5129, 0.5001, 0.9643, 0.679, 0.9643, 0.679, 0.9845, 0.5001, 0.9845, 0.5001, 0.9441, 0.679, 0.9441, 0.679, 0.9643, 0.5001, 0.9643, 0.5001, 0.9238, 0.679, 0.9238, 0.679, 0.9441, 0.5001, 0.9441, 0.3902, 0.5129, 0.3902, 0.7197, 0.3668, 0.7197, 0.3668, 0.5129, 0.4136, 0.5129, 0.4136, 0.7197, 0.3902, 0.7197, 0.3902, 0.5129, 0.4369, 0.5129, 0.4369, 0.7197, 0.4136, 0.7197, 0.4136, 0.5129])
me_cylinder.materials.append(mat_rim_24)
me_cylinder.use_remesh_fix_poles = True
me_cylinder.use_remesh_preserve_attributes = False
me_cylinder.use_mirror_vertex_groups = False
me_cylinder.update()
me_cube_003 = bpy.data.meshes.new('Cube.003')
me_cube_003.from_pydata([(-0.02, 10.08, 0.9316), (-0.02, 12.22, 0.9316), (-0.02, 11.72, 2.855), (0.02, 10.08, 0.9316), (0.02, 10.8, 3.325), (0.02, 12.22, 0.9316), (0.02, 11.72, 2.855), (-0.02, -1.802, 1.657), (-0.02, 9.333, 1.657), (0.02, -1.802, 1.657), (0.02, 9.333, 1.657), (0.02, 10.08, 0.9316), (0.02, 10.8, 3.325), (0.02, 11.72, 2.855), (-0.02, 10.08, 0.9316), (-0.02, 10.8, 3.325), (-0.02, 12.22, 0.9316), (-0.02, 11.72, 2.855), (0.02, -2.521, 0.9162), (0.02, -1.802, 1.657), (0.02, 10.05, 0.9162), (0.02, 9.333, 1.657), (-0.02, -2.521, 0.9162), (-0.02, -1.802, 1.657), (-0.02, 10.05, 0.9162), (-0.02, 9.333, 1.657), (-0.02, 12.22, -0.9316), (-0.02, 11.72, -2.855), (0.02, 10.08, -0.9316), (0.02, 10.8, -3.325), (0.02, 12.22, -0.9316), (0.02, 11.72, -2.855), (-0.02, -2.521, -0.9162), (-0.02, -1.802, -1.657), (-0.02, 10.05, -0.9162), (-0.02, 9.333, -1.657), (0.02, 10.08, -0.9316), (0.02, 10.8, -3.325), (0.02, 12.22, -0.9316), (0.02, 11.72, -2.855), (-0.02, 10.08, -0.9316), (-0.02, 10.8, -3.325), (-0.02, 12.22, -0.9316), (-0.02, 11.72, -2.855), (0.02, -2.521, -0.9162), (0.02, -1.802, -1.657), (0.02, 10.05, -0.9162), (0.02, 9.333, -1.657), (-0.02, -2.521, -0.9162), (-0.02, -1.802, -1.657), (-0.02, 10.05, -0.9162), (-0.02, 9.333, -1.657), (-1.657, -1.802, -0.02), (-0.9162, 10.05, -0.02), (-1.657, 9.333, -0.02), (-1.657, -1.802, 0.02), (-0.9162, 10.05, 0.02), (-1.657, 9.333, 0.02), (-0.9316, 10.08, 0.02), (-3.325, 10.8, 0.02), (-0.9316, 12.22, 0.02), (-2.855, 11.72, 0.02), (-0.9316, 10.08, -0.02), (-3.325, 10.8, -0.02), (-0.9316, 12.22, -0.02), (-2.855, 11.72, -0.02), (-0.9162, -2.521, 0.02), (-1.657, -1.802, 0.02), (-0.9162, 10.05, 0.02), (-1.657, 9.333, 0.02), (-0.9162, -2.521, -0.02), (-1.657, -1.802, -0.02), (-0.9162, 10.05, -0.02), (-1.657, 9.333, -0.02), (0.9316, 10.08, -0.02), (3.325, 10.8, -0.02), (0.9316, 12.22, -0.02), (2.855, 11.72, -0.02), (0.9316, 10.08, 0.02), (3.325, 10.8, 0.02), (0.9316, 12.22, 0.02), (2.855, 11.72, 0.02), (0.9162, 10.05, -0.02), (1.657, 9.333, -0.02), (0.9162, 10.05, 0.02), (1.657, 9.333, 0.02), (0.9316, 10.08, 0.02), (3.325, 10.8, 0.02), (0.9316, 12.22, 0.02), (2.855, 11.72, 0.02), (0.9316, 10.08, -0.02), (3.325, 10.8, -0.02), (0.9316, 12.22, -0.02), (2.855, 11.72, -0.02), (0.9162, -2.521, 0.02), (1.657, -1.802, 0.02), (0.9162, 10.05, 0.02), (1.657, 9.333, 0.02), (0.9162, -2.521, -0.02), (1.657, -1.802, -0.02), (0.9162, 10.05, -0.02), (1.657, 9.333, -0.02)], [], [(1, 2, 6, 5), (5, 6, 4, 3), (1, 5, 3, 0), (10, 8, 7, 9), (16, 14, 15, 17), (14, 11, 12, 15), (17, 15, 12, 13), (18, 20, 21, 19), (20, 24, 25, 21), (24, 22, 23, 25), (22, 18, 19, 23), (20, 18, 22, 24), (26, 30, 31, 27), (30, 28, 29, 31), (32, 34, 35, 33), (42, 43, 41, 40), (40, 41, 37, 36), (38, 42, 40, 36), (43, 39, 37, 41), (44, 45, 47, 46), (46, 47, 51, 50), (48, 49, 45, 44), (46, 50, 48, 44), (51, 47, 45, 49), (53, 54, 57, 56), (57, 54, 52, 55), (58, 60, 61, 59), (60, 64, 65, 61), (64, 62, 63, 65), (62, 58, 59, 63), (60, 58, 62, 64), (65, 63, 59, 61), (66, 68, 69, 67), (72, 70, 71, 73), (70, 66, 67, 71), (68, 66, 70, 72), (74, 76, 77, 75), (80, 78, 79, 81), (82, 84, 85, 83), (88, 89, 93, 92), (90, 91, 87, 86), (88, 92, 90, 86), (93, 89, 87, 91), (94, 95, 97, 96), (100, 101, 99, 98), (98, 99, 95, 94), (96, 100, 98, 94), (101, 97, 95, 99)])
_uv = me_cube_003.uv_layers.new(name='UVMap')
_uv.uv.foreach_set('vector', [0.8877, 0.9564, 0.8721, 0.897, 0.8721, 0.897, 0.8877, 0.9564, 0.8877, 0.9564, 0.8721, 0.897, 0.8438, 0.8825, 0.8214, 0.9564, 0.8877, 0.9564, 0.8877, 0.9564, 0.8214, 0.9564, 0.8214, 0.9564, 0.4703, 0.06929, 0.4703, 0.06929, 0.4703, 0.8859, 0.4703, 0.8859, 0.8877, 0.9564, 0.8214, 0.9564, 0.8438, 0.8825, 0.8721, 0.897, 0.8214, 0.9564, 0.8214, 0.9564, 0.8438, 0.8825, 0.8438, 0.8825, 0.8721, 0.897, 0.8438, 0.8825, 0.8438, 0.8825, 0.8721, 0.897, 0.5247, 0.9387, 0.5247, 0.01638, 0.4703, 0.06929, 0.4703, 0.8859, 0.5247, 0.01638, 0.5247, 0.01638, 0.4703, 0.06929, 0.4703, 0.06929, 0.5247, 0.01638, 0.5247, 0.9387, 0.4703, 0.8859, 0.4703, 0.06929, 0.5247, 0.9387, 0.5247, 0.9387, 0.4703, 0.8859, 0.4703, 0.8859, 0.5247, 0.01638, 0.5247, 0.9387, 0.5247, 0.9387, 0.5247, 0.01638, 0.8217, 0.9566, 0.8217, 0.9566, 0.8373, 0.8972, 0.8373, 0.8972, 0.8217, 0.9566, 0.8879, 0.9566, 0.8655, 0.8827, 0.8373, 0.8972, 0.5182, 0.9387, 0.5182, 0.01638, 0.4638, 0.06929, 0.4638, 0.8859, 0.8217, 0.9566, 0.8373, 0.8972, 0.8655, 0.8827, 0.8879, 0.9566, 0.8879, 0.9566, 0.8655, 0.8827, 0.8655, 0.8827, 0.8879, 0.9566, 0.8217, 0.9566, 0.8217, 0.9566, 0.8879, 0.9566, 0.8879, 0.9566, 0.8373, 0.8972, 0.8373, 0.8972, 0.8655, 0.8827, 0.8655, 0.8827, 0.5182, 0.9387, 0.4638, 0.8859, 0.4638, 0.06929, 0.5182, 0.01638, 0.5182, 0.01638, 0.4638, 0.06929, 0.4638, 0.06929, 0.5182, 0.01638, 0.5182, 0.9387, 0.4638, 0.8859, 0.4638, 0.8859, 0.5182, 0.9387, 0.5182, 0.01638, 0.5182, 0.01638, 0.5182, 0.9387, 0.5182, 0.9387, 0.4638, 0.06929, 0.4638, 0.06929, 0.4638, 0.8859, 0.4638, 0.8859, 0.5213, 0.927, 0.4669, 0.8741, 0.4669, 0.8741, 0.5213, 0.927, 0.4669, 0.8741, 0.4669, 0.8741, 0.4669, 0.05745, 0.4669, 0.05745, 0.8877, 0.9563, 0.8214, 0.9563, 0.8371, 0.8969, 0.8653, 0.8824, 0.8214, 0.9563, 0.8214, 0.9563, 0.8371, 0.8969, 0.8371, 0.8969, 0.8214, 0.9563, 0.8877, 0.9563, 0.8653, 0.8824, 0.8371, 0.8969, 0.8877, 0.9563, 0.8877, 0.9563, 0.8653, 0.8824, 0.8653, 0.8824, 0.8214, 0.9563, 0.8877, 0.9563, 0.8877, 0.9563, 0.8214, 0.9563, 0.8371, 0.8969, 0.8653, 0.8824, 0.8653, 0.8824, 0.8371, 0.8969, 0.5213, 0.004727, 0.5213, 0.927, 0.4669, 0.8741, 0.4669, 0.05745, 0.5213, 0.927, 0.5213, 0.004727, 0.4669, 0.05745, 0.4669, 0.8741, 0.5213, 0.004727, 0.5213, 0.004727, 0.4669, 0.05745, 0.4669, 0.05745, 0.5213, 0.927, 0.5213, 0.004727, 0.5213, 0.004727, 0.5213, 0.927, 0.8217, 0.9567, 0.8879, 0.9567, 0.8723, 0.8973, 0.8441, 0.8828, 0.8879, 0.9567, 0.8217, 0.9567, 0.8441, 0.8828, 0.8723, 0.8973, 0.5215, 0.927, 0.5215, 0.927, 0.4672, 0.8741, 0.4672, 0.8741, 0.8879, 0.9567, 0.8723, 0.8973, 0.8723, 0.8973, 0.8879, 0.9567, 0.8217, 0.9567, 0.8441, 0.8828, 0.8441, 0.8828, 0.8217, 0.9567, 0.8879, 0.9567, 0.8879, 0.9567, 0.8217, 0.9567, 0.8217, 0.9567, 0.8723, 0.8973, 0.8723, 0.8973, 0.8441, 0.8828, 0.8441, 0.8828, 0.5215, 0.004727, 0.4672, 0.05745, 0.4672, 0.8741, 0.5215, 0.927, 0.5215, 0.927, 0.4672, 0.8741, 0.4672, 0.05745, 0.5215, 0.004727, 0.5215, 0.004727, 0.4672, 0.05745, 0.4672, 0.05745, 0.5215, 0.004727, 0.5215, 0.927, 0.5215, 0.927, 0.5215, 0.004727, 0.5215, 0.004727, 0.4672, 0.8741, 0.4672, 0.8741, 0.4672, 0.05745, 0.4672, 0.05745])
me_cube_003.materials.append(mat_rim_24)
me_cube_003.use_remesh_fix_poles = True
me_cube_003.use_remesh_preserve_attributes = False
me_cube_003.use_mirror_vertex_groups = False
me_cube_003.update()

# ---- objects
ob_rim_24 = bpy.data.objects.new('RIM-24', me_cylinder)
ob_rim_24fin = bpy.data.objects.new('RIM-24Fin', me_cube_003)

# ---- transforms, parenting, visibility, modifiers, constraints
ob_rim_24.location = (0.0, 0.0, 0.0)
ob_rim_24.rotation_euler = (-1.571, 3.142, 0.0)
ob_rim_24.scale = (0.1744, 0.1744, 0.1744)
ob_rim_24.lineart.crease_threshold = 0.0
ob_rim_24fin.location = (0.0, 0.0, 0.0)
ob_rim_24fin.rotation_euler = (0.0, 0.7854, 0.0)
ob_rim_24fin.scale = (0.186, 0.186, 0.186)
ob_rim_24fin.lineart.crease_threshold = 0.0

# ---- collection membership
col_collection.objects.link(ob_rim_24)
col_collection.objects.link(ob_rim_24fin)

# ---- scene / render settings (as saved in the file)
scene.frame_start = 1; scene.frame_end = 250; scene.frame_set(240)
scene.render.engine = 'BLENDER_EEVEE_NEXT'
scene.cycles.samples = 128
scene.cycles.sampling_pattern = 'TABULATED_SOBOL'
scene.cycles.use_adaptive_sampling = False
scene.cycles.use_light_tree = False
scene.view_settings.view_transform = 'Filmic'
bpy.context.view_layer.update()

# ---- added for rendering (the .blend has no active camera and no usable light): camera, sun
cam_auto = bpy.data.cameras.new('AutoCamera')
cam_auto.lens = 50.0
cam_auto.sensor_width = 36.0
cam_auto.clip_end = 1000.0
ob_auto_camera = bpy.data.objects.new('AutoCamera', cam_auto)
scene.collection.objects.link(ob_auto_camera)
ob_auto_camera.location = (4.8359, -5.83155, 3.86872)
ob_auto_camera.rotation_euler = (1.09748, -7.21219e-08, 0.694738)
scene.camera = ob_auto_camera
light_auto_sun = bpy.data.lights.new('AutoSun', 'SUN')
light_auto_sun.energy = 3.0
light_auto_sun.angle = 0.0523599
ob_auto_sun = bpy.data.objects.new('AutoSun', light_auto_sun)
scene.collection.objects.link(ob_auto_sun)
ob_auto_sun.rotation_euler = (0.872665, 0.174533, 0.523599)
bpy.context.view_layer.update()
